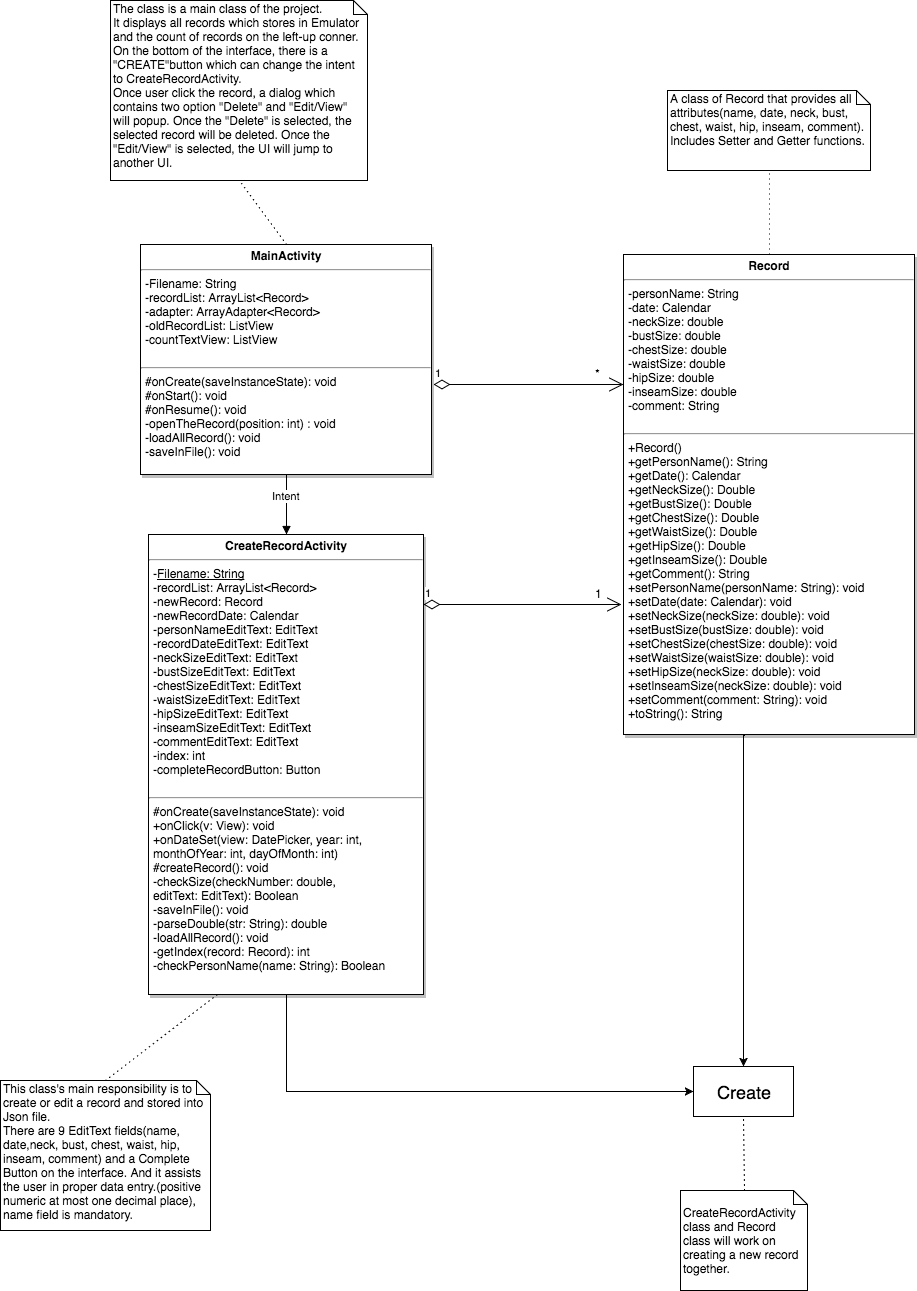

The diagram above was exported from draw.io. Its source (the exported page's mxGraphModel, read from the mxfile embedded in the PNG):
<mxGraphModel dx="833" dy="2867" grid="1" gridSize="10" guides="1" tooltips="1" connect="1" arrows="1" fold="1" page="1" pageScale="1.5" pageWidth="1169" pageHeight="1652" background="#ffffff" math="0" shadow="0">
  <root>
    <mxCell id="0" style=";html=1;" />
    <mxCell id="1" style=";html=1;" parent="0" />
    <mxCell id="113" style="edgeStyle=elbowEdgeStyle;rounded=0;html=1;exitX=0.5;exitY=1;entryX=0;entryY=0.5;jettySize=auto;orthogonalLoop=1;" parent="1" source="81" target="108" edge="1">
      <mxGeometry relative="1" as="geometry">
        <Array as="points">
          <mxPoint x="366" y="294" />
        </Array>
      </mxGeometry>
    </mxCell>
    <mxCell id="81" value="&lt;p style=&quot;margin: 0px ; margin-top: 4px ; text-align: center&quot;&gt;&lt;b&gt;CreateRecordActivity&lt;/b&gt;&lt;/p&gt;&lt;hr&gt;&lt;p style=&quot;margin: 0px ; margin-left: 4px&quot;&gt;-&lt;u&gt;Filename: String&lt;/u&gt;&lt;/p&gt;&lt;p style=&quot;margin: 0px ; margin-left: 4px&quot;&gt;-r&lt;span&gt;ecordList: ArrayList&amp;lt;Record&amp;gt;&lt;/span&gt;&lt;/p&gt;&lt;p style=&quot;margin: 0px ; margin-left: 4px&quot;&gt;&lt;span&gt;-newRecord: Record&lt;/span&gt;&lt;/p&gt;&lt;p style=&quot;margin: 0px ; margin-left: 4px&quot;&gt;&lt;span&gt;-newRecordDate: Calendar&lt;/span&gt;&lt;/p&gt;&lt;p style=&quot;margin: 0px ; margin-left: 4px&quot;&gt;&lt;span&gt;-personNameEditText: EditText&lt;/span&gt;&lt;/p&gt;&lt;p style=&quot;margin: 0px ; margin-left: 4px&quot;&gt;&lt;span&gt;-recordDateEditText: EditText&lt;/span&gt;&lt;/p&gt;&lt;p style=&quot;margin: 0px ; margin-left: 4px&quot;&gt;&lt;span&gt;-neckSizeEditText: EditText&lt;/span&gt;&lt;/p&gt;&lt;p style=&quot;margin: 0px ; margin-left: 4px&quot;&gt;&lt;span&gt;-bustSizeEditText: EditText&lt;/span&gt;&lt;/p&gt;&lt;p style=&quot;margin: 0px ; margin-left: 4px&quot;&gt;&lt;span&gt;-chestSizeEditText: EditText&lt;/span&gt;&lt;/p&gt;&lt;p style=&quot;margin: 0px ; margin-left: 4px&quot;&gt;&lt;span&gt;-waistSizeEditText: EditText&lt;/span&gt;&lt;/p&gt;&lt;p style=&quot;margin: 0px ; margin-left: 4px&quot;&gt;&lt;span&gt;-hipSizeEditText:&amp;nbsp;&lt;/span&gt;&lt;span&gt;EditText&lt;/span&gt;&lt;/p&gt;&lt;p style=&quot;margin: 0px ; margin-left: 4px&quot;&gt;&lt;span&gt;-inseamSizeEditText:&amp;nbsp;&lt;/span&gt;&lt;span&gt;EditText&lt;/span&gt;&lt;/p&gt;&lt;p style=&quot;margin: 0px ; margin-left: 4px&quot;&gt;&lt;span&gt;-commentEditText:&amp;nbsp;&lt;/span&gt;&lt;span&gt;EditText&lt;/span&gt;&lt;/p&gt;&lt;p style=&quot;margin: 0px ; margin-left: 4px&quot;&gt;&lt;span&gt;-index: int&lt;/span&gt;&lt;/p&gt;&lt;p style=&quot;margin: 0px ; margin-left: 4px&quot;&gt;&lt;span&gt;-completeRecordButton: Button&lt;/span&gt;&lt;/p&gt;&lt;p style=&quot;margin: 0px ; margin-left: 4px&quot;&gt;&lt;br&gt;&lt;/p&gt;&lt;hr&gt;&lt;p style=&quot;margin: 0px ; margin-left: 4px&quot;&gt;#onCreate(saveInstanceState): void&lt;/p&gt;&lt;p style=&quot;margin: 0px ; margin-left: 4px&quot;&gt;+onClick(v: View): void&lt;/p&gt;&lt;p style=&quot;margin: 0px ; margin-left: 4px&quot;&gt;+onDateSet(view: DatePicker, year: int,&amp;nbsp;&lt;/p&gt;&lt;p style=&quot;margin: 0px ; margin-left: 4px&quot;&gt;monthOfYear: int, dayOfMonth: int)&lt;/p&gt;&lt;p style=&quot;margin: 0px ; margin-left: 4px&quot;&gt;#createRecord(): void&lt;/p&gt;&lt;p style=&quot;margin: 0px ; margin-left: 4px&quot;&gt;-checkSize(checkNumber: double,&amp;nbsp;&lt;/p&gt;&lt;p style=&quot;margin: 0px ; margin-left: 4px&quot;&gt;editText: EditText): Boolean&lt;/p&gt;&lt;p style=&quot;margin: 0px ; margin-left: 4px&quot;&gt;-saveInFile(): void&lt;br&gt;&lt;/p&gt;&lt;p style=&quot;margin: 0px ; margin-left: 4px&quot;&gt;-parseDouble(str: String): double&lt;/p&gt;&lt;p style=&quot;margin: 0px ; margin-left: 4px&quot;&gt;-loadAllRecord(): void&lt;/p&gt;&lt;p style=&quot;margin: 0px ; margin-left: 4px&quot;&gt;-getIndex(record: Record): int&lt;/p&gt;&lt;p style=&quot;margin: 0px ; margin-left: 4px&quot;&gt;-checkPersonName(name: String): Boolean&lt;/p&gt;&lt;p style=&quot;margin: 0px ; margin-left: 4px&quot;&gt;&lt;br&gt;&lt;/p&gt;" style="shadow=1;fillColor=#FFFFFF;gradientColor=none;verticalAlign=top;align=left;overflow=fill;fontSize=12;fontFamily=Helvetica;html=1" parent="1" vertex="1">
      <mxGeometry x="228" y="-246" width="275" height="460" as="geometry" />
    </mxCell>
    <mxCell id="83" value="&lt;p style=&quot;margin: 0px ; margin-top: 4px ; text-align: center&quot;&gt;&lt;strong&gt;MainActivity&lt;/strong&gt;&lt;/p&gt;&lt;hr&gt;&lt;p style=&quot;margin: 0px ; margin-left: 4px&quot;&gt;-Filename: String&lt;/p&gt;&lt;p style=&quot;margin: 0px ; margin-left: 4px&quot;&gt;-r&lt;span&gt;ecordList: ArrayList&amp;lt;Record&amp;gt;&lt;/span&gt;&lt;/p&gt;&lt;p style=&quot;margin: 0px ; margin-left: 4px&quot;&gt;&lt;span&gt;-adapter: ArrayAdapter&amp;lt;Record&amp;gt;&lt;/span&gt;&lt;/p&gt;&lt;p style=&quot;margin: 0px ; margin-left: 4px&quot;&gt;&lt;span&gt;-oldRecordList: ListView&lt;/span&gt;&lt;/p&gt;&lt;p style=&quot;margin: 0px ; margin-left: 4px&quot;&gt;&lt;span&gt;-countTextView: ListView&lt;/span&gt;&lt;/p&gt;&lt;p style=&quot;margin: 0px ; margin-left: 4px&quot;&gt;&lt;br&gt;&lt;/p&gt;&lt;hr&gt;&lt;p style=&quot;margin: 0px ; margin-left: 4px&quot;&gt;#onCreate(saveInstanceState): void&lt;/p&gt;&lt;p style=&quot;margin: 0px ; margin-left: 4px&quot;&gt;#onStart(): void&lt;/p&gt;&lt;p style=&quot;margin: 0px ; margin-left: 4px&quot;&gt;#onResume(): void&lt;/p&gt;&lt;p style=&quot;margin: 0px ; margin-left: 4px&quot;&gt;-openTheRecord(position: int) : void&lt;/p&gt;&lt;p style=&quot;margin: 0px ; margin-left: 4px&quot;&gt;-loadAllRecord(): void&lt;/p&gt;&lt;p style=&quot;margin: 0px ; margin-left: 4px&quot;&gt;-saveInFile(): void&lt;/p&gt;" style="shadow=1;fillColor=#FFFFFF;gradientColor=none;verticalAlign=top;align=left;overflow=fill;fontSize=12;fontFamily=Helvetica;html=1" parent="1" vertex="1">
      <mxGeometry x="220" y="-536" width="291" height="230" as="geometry" />
    </mxCell>
    <mxCell id="85" value="Intent" style="html=1;verticalAlign=bottom;endArrow=block;entryX=0.5;entryY=0;exitX=0.5;exitY=1;" parent="1" source="83" target="81" edge="1">
      <mxGeometry width="80" relative="1" as="geometry">
        <mxPoint x="273" y="-276" as="sourcePoint" />
        <mxPoint x="353" y="-276" as="targetPoint" />
      </mxGeometry>
    </mxCell>
    <mxCell id="90" value="" style="line;html=1;strokeWidth=1;fillColor=none;align=left;verticalAlign=middle;spacingTop=-1;spacingLeft=3;spacingRight=3;rotatable=0;labelPosition=right;points=[];portConstraint=eastwest;" parent="1" vertex="1">
      <mxGeometry x="863" y="-246" width="40" height="8" as="geometry" />
    </mxCell>
    <mxCell id="114" style="edgeStyle=elbowEdgeStyle;rounded=0;html=1;exitX=0.416;exitY=1.002;jettySize=auto;orthogonalLoop=1;entryX=0.5;entryY=0;exitPerimeter=0;" parent="1" source="92" target="108" edge="1">
      <mxGeometry relative="1" as="geometry">
        <mxPoint x="743" y="224" as="targetPoint" />
        <Array as="points">
          <mxPoint x="823" y="154" />
          <mxPoint x="849" y="44" />
          <mxPoint x="823" y="224" />
          <mxPoint x="843" y="184" />
          <mxPoint x="773" y="114" />
          <mxPoint x="753" y="224" />
        </Array>
      </mxGeometry>
    </mxCell>
    <mxCell id="92" value="&lt;p style=&quot;margin: 0px ; margin-top: 4px ; text-align: center&quot;&gt;&lt;b&gt;Record&lt;/b&gt;&lt;/p&gt;&lt;hr&gt;&lt;p style=&quot;margin: 0px ; margin-left: 4px&quot;&gt;-personName: String&lt;/p&gt;&lt;p style=&quot;margin: 0px ; margin-left: 4px&quot;&gt;-date&lt;span&gt;: Calendar&lt;/span&gt;&lt;/p&gt;&lt;p style=&quot;margin: 0px ; margin-left: 4px&quot;&gt;&lt;span&gt;-neckSize: double&lt;/span&gt;&lt;/p&gt;&lt;p style=&quot;margin: 0px ; margin-left: 4px&quot;&gt;&lt;span&gt;-bustSize: double&lt;/span&gt;&lt;/p&gt;&lt;p style=&quot;margin: 0px ; margin-left: 4px&quot;&gt;&lt;span&gt;-chestSize:&amp;nbsp;&lt;/span&gt;&lt;span&gt;double&lt;/span&gt;&lt;/p&gt;&lt;p style=&quot;margin: 0px ; margin-left: 4px&quot;&gt;&lt;span&gt;-waistSize:&amp;nbsp;&lt;/span&gt;&lt;span&gt;double&lt;/span&gt;&lt;/p&gt;&lt;p style=&quot;margin: 0px ; margin-left: 4px&quot;&gt;&lt;span&gt;-hipSize:&amp;nbsp;&lt;/span&gt;&lt;span&gt;double&lt;/span&gt;&lt;/p&gt;&lt;p style=&quot;margin: 0px ; margin-left: 4px&quot;&gt;&lt;span&gt;-inseamSize:&amp;nbsp;&lt;/span&gt;&lt;span&gt;double&lt;/span&gt;&lt;/p&gt;&lt;p style=&quot;margin: 0px ; margin-left: 4px&quot;&gt;&lt;span&gt;-comment: String&lt;/span&gt;&lt;/p&gt;&lt;p style=&quot;margin: 0px ; margin-left: 4px&quot;&gt;&lt;br&gt;&lt;/p&gt;&lt;hr&gt;&lt;p style=&quot;margin: 0px ; margin-left: 4px&quot;&gt;+Record()&lt;/p&gt;&lt;p style=&quot;margin: 0px ; margin-left: 4px&quot;&gt;+getPersonName(): String&lt;/p&gt;&lt;p style=&quot;margin: 0px ; margin-left: 4px&quot;&gt;+getDate(): Calendar&lt;/p&gt;&lt;p style=&quot;margin: 0px ; margin-left: 4px&quot;&gt;+getNeckSize(): Double&lt;/p&gt;&lt;p style=&quot;margin: 0px ; margin-left: 4px&quot;&gt;+&lt;span&gt;getBustSize(): Double&lt;/span&gt;&lt;/p&gt;&lt;p style=&quot;margin: 0px ; margin-left: 4px&quot;&gt;&lt;span&gt;+&lt;/span&gt;&lt;span&gt;getChestSize(): Double&lt;/span&gt;&lt;/p&gt;&lt;p style=&quot;margin: 0px ; margin-left: 4px&quot;&gt;&lt;span&gt;+&lt;/span&gt;&lt;span&gt;getWaistSize(): Double&lt;/span&gt;&lt;/p&gt;&lt;p style=&quot;margin: 0px ; margin-left: 4px&quot;&gt;+getHipSize(): Double&lt;span&gt;&lt;br&gt;&lt;/span&gt;&lt;/p&gt;&lt;p style=&quot;margin: 0px ; margin-left: 4px&quot;&gt;+getInseamSize(): Double&lt;br&gt;&lt;/p&gt;&lt;p style=&quot;margin: 0px ; margin-left: 4px&quot;&gt;+&lt;span&gt;getComment(): String&lt;/span&gt;&lt;/p&gt;&lt;p style=&quot;margin: 0px ; margin-left: 4px&quot;&gt;&lt;span&gt;+setPersonName(personName: String): void&lt;/span&gt;&lt;/p&gt;&lt;p style=&quot;margin: 0px ; margin-left: 4px&quot;&gt;&lt;span&gt;+&lt;/span&gt;&lt;span&gt;setDate(date: Calendar): void&lt;/span&gt;&lt;/p&gt;&lt;p style=&quot;margin: 0px ; margin-left: 4px&quot;&gt;&lt;span&gt;+setNeckSize(neckSize: double): void&lt;/span&gt;&lt;/p&gt;&lt;p style=&quot;margin: 0px ; margin-left: 4px&quot;&gt;&lt;span&gt;+s&lt;/span&gt;&lt;span&gt;etBustSize(bustSize: double): void&lt;/span&gt;&lt;/p&gt;&lt;p style=&quot;margin: 0px ; margin-left: 4px&quot;&gt;&lt;span&gt;+s&lt;/span&gt;&lt;span&gt;etChestSize(chestSize: double): void&lt;/span&gt;&lt;/p&gt;&lt;p style=&quot;margin: 0px ; margin-left: 4px&quot;&gt;&lt;span&gt;+&lt;/span&gt;&lt;span&gt;s&lt;/span&gt;&lt;span&gt;etWaistSize(waistSize: double): void&lt;/span&gt;&lt;/p&gt;&lt;p style=&quot;margin: 0px ; margin-left: 4px&quot;&gt;&lt;span&gt;+&lt;/span&gt;&lt;span&gt;s&lt;/span&gt;&lt;span&gt;etHipSize(neckSize: double): void&lt;/span&gt;&lt;/p&gt;&lt;p style=&quot;margin: 0px ; margin-left: 4px&quot;&gt;&lt;span&gt;+&lt;/span&gt;&lt;span&gt;s&lt;/span&gt;&lt;span&gt;etInseamSize(neckSize: double): void&lt;/span&gt;&lt;/p&gt;&lt;p style=&quot;margin: 0px ; margin-left: 4px&quot;&gt;&lt;span&gt;+setComment(comment: String): void&lt;/span&gt;&lt;/p&gt;&lt;p style=&quot;margin: 0px ; margin-left: 4px&quot;&gt;&lt;span&gt;+toString(): String&lt;/span&gt;&lt;/p&gt;" style="shadow=1;fillColor=#FFFFFF;gradientColor=none;verticalAlign=top;align=left;overflow=fill;fontSize=12;fontFamily=Helvetica;html=1" parent="1" vertex="1">
      <mxGeometry x="703" y="-526" width="291" height="480" as="geometry" />
    </mxCell>
    <mxCell id="94" value="*" style="text;html=1;resizable=0;points=[];autosize=1;align=left;verticalAlign=top;spacingTop=-4;" parent="1" vertex="1">
      <mxGeometry x="673" y="-416" width="20" height="20" as="geometry" />
    </mxCell>
    <mxCell id="95" value="1" style="endArrow=open;html=1;endSize=12;startArrow=diamondThin;startSize=14;startFill=0;edgeStyle=orthogonalEdgeStyle;align=left;verticalAlign=bottom;" parent="1" edge="1">
      <mxGeometry x="-1" y="3" relative="1" as="geometry">
        <mxPoint x="513" y="-396" as="sourcePoint" />
        <mxPoint x="703" y="-396" as="targetPoint" />
        <Array as="points" />
      </mxGeometry>
    </mxCell>
    <mxCell id="97" value="1" style="text;html=1;resizable=0;points=[];autosize=1;align=left;verticalAlign=top;spacingTop=-4;" parent="1" vertex="1">
      <mxGeometry x="673" y="-196" width="20" height="20" as="geometry" />
    </mxCell>
    <mxCell id="100" value="1" style="endArrow=open;html=1;endSize=12;startArrow=diamondThin;startSize=14;startFill=0;edgeStyle=orthogonalEdgeStyle;align=left;verticalAlign=bottom;exitX=1;exitY=0.152;exitPerimeter=0;entryX=-0.007;entryY=0.729;entryPerimeter=0;" parent="1" source="81" target="92" edge="1">
      <mxGeometry x="-1" y="3" relative="1" as="geometry">
        <mxPoint x="523" y="-176" as="sourcePoint" />
        <mxPoint x="693" y="-176" as="targetPoint" />
        <Array as="points" />
      </mxGeometry>
    </mxCell>
    <mxCell id="108" value="&lt;font style=&quot;font-size: 18px&quot;&gt;Create&lt;/font&gt;" style="whiteSpace=wrap;html=1;" parent="1" vertex="1">
      <mxGeometry x="773" y="286" width="100" height="50" as="geometry" />
    </mxCell>
    <mxCell id="115" value="The class is a main class of the project.&lt;div&gt;It displays all records which stores in Emulator and the count of records on the left-up conner.&lt;/div&gt;&lt;div&gt;On the bottom of the interface, there is a &quot;CREATE&quot;&lt;span&gt;button which can change the intent to CreateRecordActivity.&lt;/span&gt;&lt;/div&gt;&lt;div&gt;Once user click the record, a dialog which contains two option &quot;Delete&quot; and &quot;Edit/View&quot; will popup. Once the &quot;Delete&quot; is selected, the selected record will be deleted. Once the &quot;Edit/View&quot; is selected, the UI will jump to another UI.&lt;/div&gt;" style="shape=note;whiteSpace=wrap;html=1;size=14;verticalAlign=top;align=left;spacingTop=-6;" vertex="1" parent="1">
      <mxGeometry x="190" y="-780" width="257" height="180" as="geometry" />
    </mxCell>
    <mxCell id="116" value="" style="endArrow=none;html=1;dashed=1;dashPattern=1 4;exitX=0.5;exitY=0;entryX=0.5;entryY=1;" edge="1" parent="1" source="83" target="115">
      <mxGeometry width="50" height="50" relative="1" as="geometry">
        <mxPoint x="520" y="-610" as="sourcePoint" />
        <mxPoint x="570" y="-660" as="targetPoint" />
      </mxGeometry>
    </mxCell>
    <mxCell id="117" value="This class's main&amp;nbsp;&lt;span&gt;responsibility is to create or edit a record and stored into Json file.&lt;/span&gt;&lt;div&gt;&lt;span&gt;There are 9 EditText fields(name, date,&lt;/span&gt;&lt;span&gt;neck, bust, chest, waist, hip, inseam, comment) and a Complete Button on the interface. And it&amp;nbsp;&lt;/span&gt;&lt;span&gt;assists the user in proper data entry.(positive numeric at most one decimal place), name field is mandatory.&lt;/span&gt;&lt;/div&gt;" style="shape=note;whiteSpace=wrap;html=1;size=14;verticalAlign=top;align=left;spacingTop=-6;" vertex="1" parent="1">
      <mxGeometry x="80" y="300" width="210" height="150" as="geometry" />
    </mxCell>
    <mxCell id="118" value="" style="endArrow=none;html=1;dashed=1;dashPattern=1 4;entryX=0.25;entryY=1;exitX=0.5;exitY=0;" edge="1" parent="1" source="117" target="81">
      <mxGeometry width="50" height="50" relative="1" as="geometry">
        <mxPoint x="80" y="500" as="sourcePoint" />
        <mxPoint x="130" y="450" as="targetPoint" />
      </mxGeometry>
    </mxCell>
    <mxCell id="119" value="A class of Record that provides all attributes(&lt;span&gt;name, date,&amp;nbsp;&lt;/span&gt;&lt;span&gt;neck, bust, chest, waist, hip, inseam, comment&lt;/span&gt;). Includes Setter and Getter&amp;nbsp;&lt;span&gt;functions.&lt;/span&gt;" style="shape=note;whiteSpace=wrap;html=1;size=14;verticalAlign=top;align=left;spacingTop=-6;" vertex="1" parent="1">
      <mxGeometry x="747" y="-690" width="203" height="80" as="geometry" />
    </mxCell>
    <mxCell id="120" value="" style="endArrow=none;html=1;dashed=1;dashPattern=1 4;entryX=0.5;entryY=1;exitX=0.5;exitY=0;" edge="1" parent="1" source="92" target="119">
      <mxGeometry width="50" height="50" relative="1" as="geometry">
        <mxPoint x="823" y="-604" as="sourcePoint" />
        <mxPoint x="873" y="-654" as="targetPoint" />
      </mxGeometry>
    </mxCell>
    <mxCell id="121" value="&lt;div&gt;&lt;br&gt;&lt;/div&gt;CreateRecordActivity class and Record class will work on creating a new record together." style="shape=note;whiteSpace=wrap;html=1;size=14;verticalAlign=top;align=left;spacingTop=-6;" vertex="1" parent="1">
      <mxGeometry x="760" y="410" width="127" height="100" as="geometry" />
    </mxCell>
    <mxCell id="122" value="" style="endArrow=none;html=1;dashed=1;dashPattern=1 4;entryX=0.5;entryY=1;exitX=0.5;exitY=0;" edge="1" parent="1" source="121" target="108">
      <mxGeometry width="50" height="50" relative="1" as="geometry">
        <mxPoint x="658" y="450" as="sourcePoint" />
        <mxPoint x="708" y="400" as="targetPoint" />
      </mxGeometry>
    </mxCell>
  </root>
</mxGraphModel>